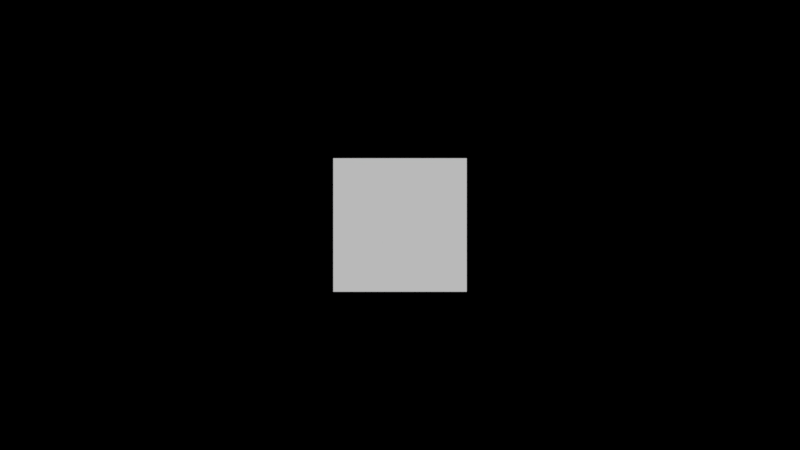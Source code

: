 # Source: brizide.blend  (saved by Blender 2.79.6; exported with 4.5.12 LTS)
import bpy
from mathutils import Matrix  # noqa: F401  (used for matrix-valued properties, if any)

bpy.ops.wm.read_factory_settings(use_empty=True)
scene = bpy.context.scene
scene.name = 'Scene'

# ---- collections
col_collection_1 = bpy.data.collections.new('Collection 1'); scene.collection.children.link(col_collection_1)

# ---- materials (node trees are filled in below, after node groups)
mat_logo = bpy.data.materials.new('Logo')
mat_logo.alpha_threshold = 0.0
mat_logo.use_transparent_shadow = False
mat_logo.roughness = 0.5

# ---- material node trees

# ---- world
world_world = bpy.data.worlds.new('World'); scene.world = world_world
world_world.color = (0.0, 0.0, 0.0)
world_world.use_sun_shadow = False
world_world.sun_shadow_jitter_overblur = 0.0
world_world.cycles.sampling_method = 'MANUAL'

# ---- cameras
cam_camera = bpy.data.cameras.new('Camera')
cam_camera.clip_end = 100.0
cam_camera.lens = 35.0
cam_camera.sensor_width = 32.0
cam_camera.sensor_height = 18.0
cam_camera.display_size = 2.0
cam_camera.dof.focus_distance = 0.0
cam_camera.dof.aperture_fstop = 128.0
cam_camera.dof.aperture_blades = 6

# ---- meshes
me_plane = bpy.data.meshes.new('Plane')
me_plane.from_pydata([(-1.0, -1.0, 0.0), (1.0, -1.0, 0.0), (-1.0, 1.0, 0.0), (1.0, 1.0, 0.0)], [], [(0, 1, 3, 2)])
_uv = me_plane.uv_layers.new(name='UVMap')
_uv.uv.foreach_set('vector', [0.0, 0.0, 1.0, 0.0, 1.0, 1.0, 0.0, 1.0])
me_plane.materials.append(mat_logo)
me_plane.use_remesh_preserve_volume = False
me_plane.use_remesh_preserve_attributes = False
me_plane.use_mirror_vertex_groups = False
me_plane.auto_texspace = False
me_plane.update()

# ---- objects
ob_controller_brizide = bpy.data.objects.new('Controller_Brizide', None)
ob_camera = bpy.data.objects.new('Camera', cam_camera)
ob_logo = bpy.data.objects.new('Logo', me_plane)

# ---- transforms, parenting, visibility, modifiers, constraints
ob_controller_brizide.location = (0.0, 0.0, 0.0)
ob_controller_brizide.empty_display_type = 'CUBE'
ob_controller_brizide.empty_image_offset = (0.0, 0.0)
ob_controller_brizide.lineart.crease_threshold = 0.0
ob_camera.location = (0.0, 0.0, 10.48)
ob_camera.lineart.crease_threshold = 0.0
ob_logo.location = (0.0, 0.0, 0.0)
ob_logo.scale = (0.8, 0.8, 0.8)
ob_logo.lineart.crease_threshold = 0.0

# ---- collection membership
col_collection_1.objects.link(ob_controller_brizide)
col_collection_1.objects.link(ob_camera)
col_collection_1.objects.link(ob_logo)

# ---- scene / render settings (as saved in the file)
scene.camera = ob_camera
scene.frame_start = 1; scene.frame_end = 250; scene.frame_set(1)
scene.render.engine = 'BLENDER_EEVEE_NEXT'
scene.render.resolution_x = 1280
scene.render.resolution_y = 720
scene.render.resolution_percentage = 50
scene.render.dither_intensity = 0.0
scene.cycles.use_denoising = False
scene.cycles.samples = 128
scene.cycles.sampling_pattern = 'TABULATED_SOBOL'
scene.cycles.light_sampling_threshold = 0.0
scene.cycles.use_adaptive_sampling = False
scene.cycles.use_light_tree = False
scene.cycles.blur_glossy = 0.0
scene.cycles.sample_clamp_indirect = 0.0
scene.view_settings.view_transform = 'Standard'
bpy.context.view_layer.update()

# ---- added for rendering (the .blend has no usable light): sun
light_auto_sun = bpy.data.lights.new('AutoSun', 'SUN')
light_auto_sun.energy = 3.0
light_auto_sun.angle = 0.0523599
ob_auto_sun = bpy.data.objects.new('AutoSun', light_auto_sun)
scene.collection.objects.link(ob_auto_sun)
ob_auto_sun.rotation_euler = (0.872665, 0.174533, 0.523599)
bpy.context.view_layer.update()
